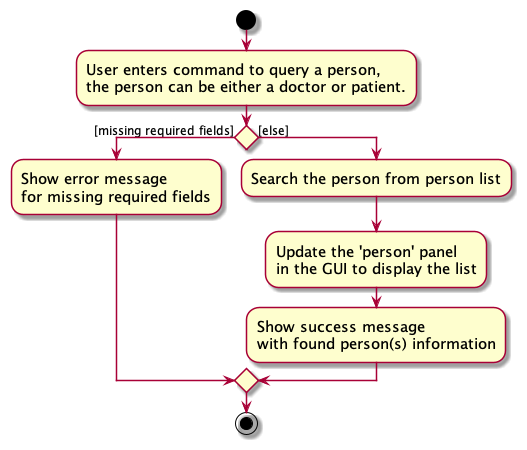

The diagram above was rendered by PlantUML. Its source (embedded in the PNG):
@startuml
skin rose
skinparam ActivityFontSize 15
skinparam ArrowFontSize 12

start
:User enters command to query a person,\nthe person can be either a doctor or patient.;


if () then ([missing required fields])
    :Show error message\nfor missing required fields;
else ([else])
    :Search the person from person list;
    :Update the 'person' panel\nin the GUI to display the list;
    :Show success message\nwith found person(s) information;
endif


stop
@enduml